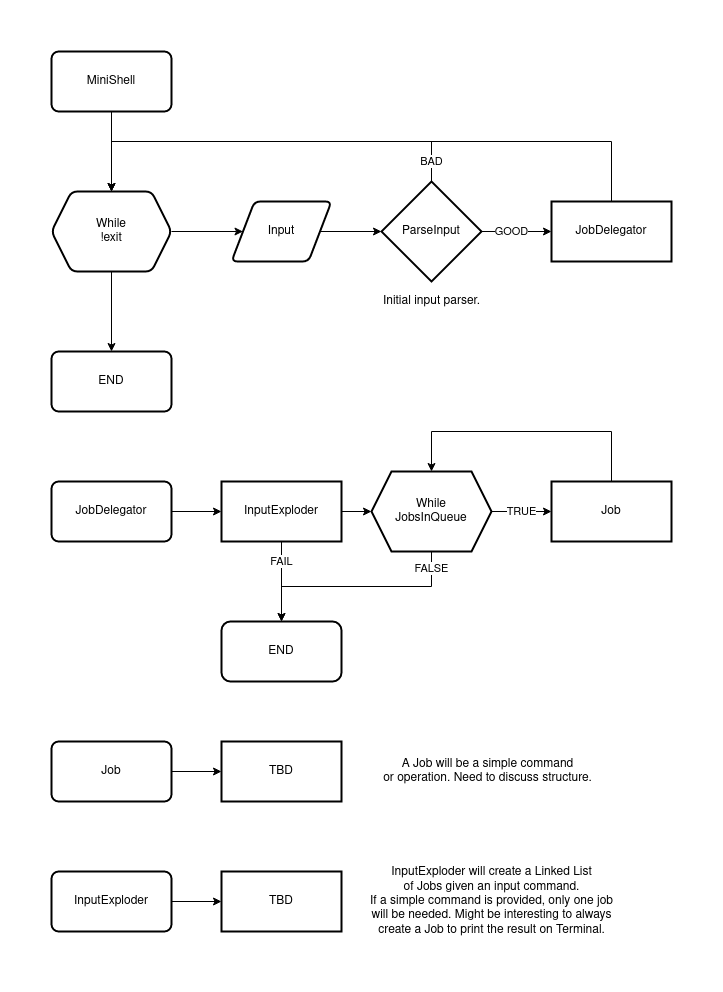

The diagram above was exported from draw.io. Its source (the exported page's mxGraphModel, read from the mxfile embedded in the PNG):
<mxGraphModel dx="848" dy="905" grid="1" gridSize="10" guides="1" tooltips="1" connect="1" arrows="1" fold="1" page="1" pageScale="1" pageWidth="827" pageHeight="1169" math="0" shadow="0">
  <root>
    <mxCell id="WIyWlLk6GJQsqaUBKTNV-0" />
    <mxCell id="WIyWlLk6GJQsqaUBKTNV-1" parent="WIyWlLk6GJQsqaUBKTNV-0" />
    <mxCell id="yxYIurxZdMQ-lg0-BbZc-22" value="" style="edgeStyle=orthogonalEdgeStyle;rounded=0;orthogonalLoop=1;jettySize=auto;html=1;" edge="1" parent="WIyWlLk6GJQsqaUBKTNV-1" source="yxYIurxZdMQ-lg0-BbZc-20" target="yxYIurxZdMQ-lg0-BbZc-21">
      <mxGeometry relative="1" as="geometry" />
    </mxCell>
    <mxCell id="yxYIurxZdMQ-lg0-BbZc-20" value="Input" style="shape=parallelogram;html=1;strokeWidth=2;perimeter=parallelogramPerimeter;whiteSpace=wrap;rounded=1;arcSize=12;size=0.23;" vertex="1" parent="WIyWlLk6GJQsqaUBKTNV-1">
      <mxGeometry x="284" y="210" width="100" height="60" as="geometry" />
    </mxCell>
    <mxCell id="yxYIurxZdMQ-lg0-BbZc-24" value="" style="edgeStyle=orthogonalEdgeStyle;rounded=0;orthogonalLoop=1;jettySize=auto;html=1;" edge="1" parent="WIyWlLk6GJQsqaUBKTNV-1" source="yxYIurxZdMQ-lg0-BbZc-21" target="yxYIurxZdMQ-lg0-BbZc-23">
      <mxGeometry relative="1" as="geometry" />
    </mxCell>
    <mxCell id="yxYIurxZdMQ-lg0-BbZc-25" value="GOOD" style="edgeLabel;html=1;align=center;verticalAlign=middle;resizable=0;points=[];" vertex="1" connectable="0" parent="yxYIurxZdMQ-lg0-BbZc-24">
      <mxGeometry x="-0.3537" relative="1" as="geometry">
        <mxPoint x="7" as="offset" />
      </mxGeometry>
    </mxCell>
    <mxCell id="yxYIurxZdMQ-lg0-BbZc-80" value="BAD" style="edgeStyle=orthogonalEdgeStyle;rounded=0;orthogonalLoop=1;jettySize=auto;html=1;exitX=0.5;exitY=0;exitDx=0;exitDy=0;exitPerimeter=0;entryX=0.5;entryY=0;entryDx=0;entryDy=0;" edge="1" parent="WIyWlLk6GJQsqaUBKTNV-1" source="yxYIurxZdMQ-lg0-BbZc-21" target="yxYIurxZdMQ-lg0-BbZc-27">
      <mxGeometry x="-0.9024" relative="1" as="geometry">
        <Array as="points">
          <mxPoint x="484" y="150" />
          <mxPoint x="164" y="150" />
        </Array>
        <mxPoint as="offset" />
      </mxGeometry>
    </mxCell>
    <mxCell id="yxYIurxZdMQ-lg0-BbZc-21" value="&lt;div&gt;ParseInput&lt;/div&gt;" style="strokeWidth=2;html=1;shape=mxgraph.flowchart.decision;whiteSpace=wrap;" vertex="1" parent="WIyWlLk6GJQsqaUBKTNV-1">
      <mxGeometry x="434" y="190" width="100" height="100" as="geometry" />
    </mxCell>
    <mxCell id="yxYIurxZdMQ-lg0-BbZc-79" style="edgeStyle=orthogonalEdgeStyle;rounded=0;orthogonalLoop=1;jettySize=auto;html=1;exitX=0.5;exitY=0;exitDx=0;exitDy=0;entryX=0.5;entryY=0;entryDx=0;entryDy=0;" edge="1" parent="WIyWlLk6GJQsqaUBKTNV-1" source="yxYIurxZdMQ-lg0-BbZc-23" target="yxYIurxZdMQ-lg0-BbZc-27">
      <mxGeometry relative="1" as="geometry">
        <Array as="points">
          <mxPoint x="664" y="150" />
          <mxPoint x="164" y="150" />
        </Array>
      </mxGeometry>
    </mxCell>
    <mxCell id="yxYIurxZdMQ-lg0-BbZc-23" value="JobDelegator" style="whiteSpace=wrap;html=1;strokeWidth=2;" vertex="1" parent="WIyWlLk6GJQsqaUBKTNV-1">
      <mxGeometry x="604" y="210" width="120" height="60" as="geometry" />
    </mxCell>
    <mxCell id="yxYIurxZdMQ-lg0-BbZc-29" style="edgeStyle=orthogonalEdgeStyle;rounded=0;orthogonalLoop=1;jettySize=auto;html=1;entryX=0;entryY=0.5;entryDx=0;entryDy=0;" edge="1" parent="WIyWlLk6GJQsqaUBKTNV-1" source="yxYIurxZdMQ-lg0-BbZc-27" target="yxYIurxZdMQ-lg0-BbZc-20">
      <mxGeometry relative="1" as="geometry" />
    </mxCell>
    <mxCell id="yxYIurxZdMQ-lg0-BbZc-36" value="" style="edgeStyle=orthogonalEdgeStyle;rounded=0;orthogonalLoop=1;jettySize=auto;html=1;" edge="1" parent="WIyWlLk6GJQsqaUBKTNV-1" source="yxYIurxZdMQ-lg0-BbZc-27" target="yxYIurxZdMQ-lg0-BbZc-35">
      <mxGeometry relative="1" as="geometry" />
    </mxCell>
    <mxCell id="yxYIurxZdMQ-lg0-BbZc-27" value="&lt;div&gt;While&lt;/div&gt;&lt;div&gt;!exit&lt;br&gt;&lt;/div&gt;" style="shape=hexagon;perimeter=hexagonPerimeter2;whiteSpace=wrap;html=1;fixedSize=1;strokeWidth=2;rounded=1;arcSize=12;" vertex="1" parent="WIyWlLk6GJQsqaUBKTNV-1">
      <mxGeometry x="104" y="200" width="120" height="80" as="geometry" />
    </mxCell>
    <mxCell id="yxYIurxZdMQ-lg0-BbZc-34" value="" style="edgeStyle=orthogonalEdgeStyle;rounded=0;orthogonalLoop=1;jettySize=auto;html=1;" edge="1" parent="WIyWlLk6GJQsqaUBKTNV-1" source="yxYIurxZdMQ-lg0-BbZc-32" target="yxYIurxZdMQ-lg0-BbZc-27">
      <mxGeometry relative="1" as="geometry" />
    </mxCell>
    <mxCell id="yxYIurxZdMQ-lg0-BbZc-32" value="MiniShell" style="rounded=1;whiteSpace=wrap;html=1;strokeWidth=2;arcSize=12;" vertex="1" parent="WIyWlLk6GJQsqaUBKTNV-1">
      <mxGeometry x="104" y="60" width="120" height="60" as="geometry" />
    </mxCell>
    <mxCell id="yxYIurxZdMQ-lg0-BbZc-35" value="END" style="rounded=1;whiteSpace=wrap;html=1;strokeWidth=2;arcSize=12;" vertex="1" parent="WIyWlLk6GJQsqaUBKTNV-1">
      <mxGeometry x="104" y="360" width="120" height="60" as="geometry" />
    </mxCell>
    <mxCell id="yxYIurxZdMQ-lg0-BbZc-66" style="edgeStyle=orthogonalEdgeStyle;rounded=0;orthogonalLoop=1;jettySize=auto;html=1;exitX=1;exitY=0.5;exitDx=0;exitDy=0;entryX=0;entryY=0.5;entryDx=0;entryDy=0;" edge="1" parent="WIyWlLk6GJQsqaUBKTNV-1" source="yxYIurxZdMQ-lg0-BbZc-38" target="yxYIurxZdMQ-lg0-BbZc-45">
      <mxGeometry relative="1" as="geometry" />
    </mxCell>
    <mxCell id="yxYIurxZdMQ-lg0-BbZc-38" value="JobDelegator" style="rounded=1;whiteSpace=wrap;html=1;strokeWidth=2;arcSize=12;" vertex="1" parent="WIyWlLk6GJQsqaUBKTNV-1">
      <mxGeometry x="104" y="490" width="120" height="60" as="geometry" />
    </mxCell>
    <mxCell id="yxYIurxZdMQ-lg0-BbZc-49" value="FAIL" style="edgeStyle=orthogonalEdgeStyle;rounded=0;orthogonalLoop=1;jettySize=auto;html=1;" edge="1" parent="WIyWlLk6GJQsqaUBKTNV-1" source="yxYIurxZdMQ-lg0-BbZc-45" target="yxYIurxZdMQ-lg0-BbZc-48">
      <mxGeometry x="-0.5" relative="1" as="geometry">
        <mxPoint as="offset" />
      </mxGeometry>
    </mxCell>
    <mxCell id="yxYIurxZdMQ-lg0-BbZc-51" value="" style="edgeStyle=orthogonalEdgeStyle;rounded=0;orthogonalLoop=1;jettySize=auto;html=1;" edge="1" parent="WIyWlLk6GJQsqaUBKTNV-1" source="yxYIurxZdMQ-lg0-BbZc-45" target="yxYIurxZdMQ-lg0-BbZc-50">
      <mxGeometry relative="1" as="geometry" />
    </mxCell>
    <mxCell id="yxYIurxZdMQ-lg0-BbZc-45" value="InputExploder" style="whiteSpace=wrap;html=1;strokeWidth=2;" vertex="1" parent="WIyWlLk6GJQsqaUBKTNV-1">
      <mxGeometry x="274" y="490" width="120" height="60" as="geometry" />
    </mxCell>
    <mxCell id="yxYIurxZdMQ-lg0-BbZc-48" value="END" style="rounded=1;whiteSpace=wrap;html=1;strokeWidth=2;" vertex="1" parent="WIyWlLk6GJQsqaUBKTNV-1">
      <mxGeometry x="274" y="630" width="120" height="60" as="geometry" />
    </mxCell>
    <mxCell id="yxYIurxZdMQ-lg0-BbZc-52" value="FALSE" style="edgeStyle=orthogonalEdgeStyle;rounded=0;orthogonalLoop=1;jettySize=auto;html=1;exitX=0.5;exitY=1;exitDx=0;exitDy=0;entryX=0.5;entryY=0;entryDx=0;entryDy=0;" edge="1" parent="WIyWlLk6GJQsqaUBKTNV-1" source="yxYIurxZdMQ-lg0-BbZc-50" target="yxYIurxZdMQ-lg0-BbZc-48">
      <mxGeometry x="-0.8519" relative="1" as="geometry">
        <mxPoint as="offset" />
      </mxGeometry>
    </mxCell>
    <mxCell id="yxYIurxZdMQ-lg0-BbZc-54" value="TRUE" style="edgeStyle=orthogonalEdgeStyle;rounded=0;orthogonalLoop=1;jettySize=auto;html=1;" edge="1" parent="WIyWlLk6GJQsqaUBKTNV-1" source="yxYIurxZdMQ-lg0-BbZc-50" target="yxYIurxZdMQ-lg0-BbZc-53">
      <mxGeometry relative="1" as="geometry" />
    </mxCell>
    <mxCell id="yxYIurxZdMQ-lg0-BbZc-50" value="&lt;div&gt;While&lt;/div&gt;&lt;div&gt;JobsInQueue&lt;/div&gt;" style="shape=hexagon;perimeter=hexagonPerimeter2;whiteSpace=wrap;html=1;fixedSize=1;strokeWidth=2;" vertex="1" parent="WIyWlLk6GJQsqaUBKTNV-1">
      <mxGeometry x="424" y="480" width="120" height="80" as="geometry" />
    </mxCell>
    <mxCell id="yxYIurxZdMQ-lg0-BbZc-65" style="edgeStyle=orthogonalEdgeStyle;rounded=0;orthogonalLoop=1;jettySize=auto;html=1;exitX=0.5;exitY=0;exitDx=0;exitDy=0;entryX=0.5;entryY=0;entryDx=0;entryDy=0;" edge="1" parent="WIyWlLk6GJQsqaUBKTNV-1" source="yxYIurxZdMQ-lg0-BbZc-53" target="yxYIurxZdMQ-lg0-BbZc-50">
      <mxGeometry relative="1" as="geometry">
        <Array as="points">
          <mxPoint x="664" y="440" />
          <mxPoint x="484" y="440" />
        </Array>
      </mxGeometry>
    </mxCell>
    <mxCell id="yxYIurxZdMQ-lg0-BbZc-53" value="Job" style="whiteSpace=wrap;html=1;strokeWidth=2;" vertex="1" parent="WIyWlLk6GJQsqaUBKTNV-1">
      <mxGeometry x="604" y="490" width="120" height="60" as="geometry" />
    </mxCell>
    <mxCell id="yxYIurxZdMQ-lg0-BbZc-73" value="" style="edgeStyle=orthogonalEdgeStyle;rounded=0;orthogonalLoop=1;jettySize=auto;html=1;" edge="1" parent="WIyWlLk6GJQsqaUBKTNV-1" source="yxYIurxZdMQ-lg0-BbZc-67" target="yxYIurxZdMQ-lg0-BbZc-72">
      <mxGeometry relative="1" as="geometry" />
    </mxCell>
    <mxCell id="yxYIurxZdMQ-lg0-BbZc-67" value="&lt;div&gt;Job&lt;/div&gt;" style="rounded=1;whiteSpace=wrap;html=1;strokeWidth=2;arcSize=12;" vertex="1" parent="WIyWlLk6GJQsqaUBKTNV-1">
      <mxGeometry x="104" y="750" width="120" height="60" as="geometry" />
    </mxCell>
    <mxCell id="yxYIurxZdMQ-lg0-BbZc-72" value="TBD" style="whiteSpace=wrap;html=1;strokeWidth=2;" vertex="1" parent="WIyWlLk6GJQsqaUBKTNV-1">
      <mxGeometry x="274" y="750" width="120" height="60" as="geometry" />
    </mxCell>
    <mxCell id="yxYIurxZdMQ-lg0-BbZc-74" value="&lt;div&gt;A Job will be a simple command&lt;/div&gt;&lt;div&gt;or operation. Need to discuss structure.&lt;br&gt;&lt;/div&gt;" style="text;html=1;align=center;verticalAlign=middle;resizable=0;points=[];autosize=1;strokeColor=none;fillColor=none;" vertex="1" parent="WIyWlLk6GJQsqaUBKTNV-1">
      <mxGeometry x="430" y="765" width="220" height="30" as="geometry" />
    </mxCell>
    <mxCell id="yxYIurxZdMQ-lg0-BbZc-77" value="" style="edgeStyle=orthogonalEdgeStyle;rounded=0;orthogonalLoop=1;jettySize=auto;html=1;" edge="1" parent="WIyWlLk6GJQsqaUBKTNV-1" source="yxYIurxZdMQ-lg0-BbZc-75" target="yxYIurxZdMQ-lg0-BbZc-76">
      <mxGeometry relative="1" as="geometry" />
    </mxCell>
    <mxCell id="yxYIurxZdMQ-lg0-BbZc-75" value="InputExploder" style="rounded=1;whiteSpace=wrap;html=1;strokeWidth=2;arcSize=12;" vertex="1" parent="WIyWlLk6GJQsqaUBKTNV-1">
      <mxGeometry x="104" y="880" width="120" height="60" as="geometry" />
    </mxCell>
    <mxCell id="yxYIurxZdMQ-lg0-BbZc-76" value="TBD" style="whiteSpace=wrap;html=1;strokeWidth=2;" vertex="1" parent="WIyWlLk6GJQsqaUBKTNV-1">
      <mxGeometry x="274" y="880" width="120" height="60" as="geometry" />
    </mxCell>
    <mxCell id="yxYIurxZdMQ-lg0-BbZc-78" value="&lt;div&gt;InputExploder will create a Linked List&lt;/div&gt;&lt;div&gt;of Jobs given an input command.&lt;/div&gt;&lt;div&gt;If a simple command is provided, only one job&lt;/div&gt;&lt;div&gt;will be needed. Might be interesting to always&lt;/div&gt;&lt;div&gt;create a Job to print the result on Terminal.&lt;br&gt;&lt;/div&gt;" style="text;html=1;align=center;verticalAlign=middle;resizable=0;points=[];autosize=1;strokeColor=none;fillColor=none;" vertex="1" parent="WIyWlLk6GJQsqaUBKTNV-1">
      <mxGeometry x="414" y="870" width="260" height="80" as="geometry" />
    </mxCell>
    <mxCell id="yxYIurxZdMQ-lg0-BbZc-81" value="Initial input parser." style="text;html=1;align=center;verticalAlign=middle;resizable=0;points=[];autosize=1;strokeColor=none;fillColor=none;" vertex="1" parent="WIyWlLk6GJQsqaUBKTNV-1">
      <mxGeometry x="429" y="300" width="110" height="20" as="geometry" />
    </mxCell>
  </root>
</mxGraphModel>